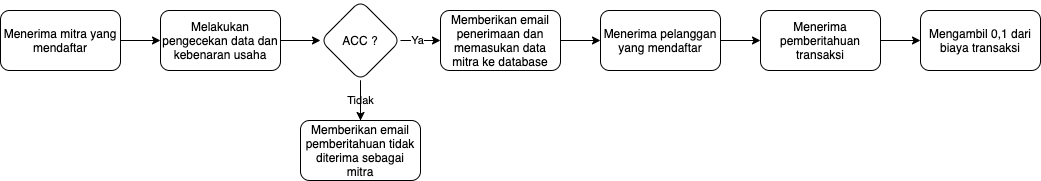

The diagram above was exported from draw.io. Its source (the exported page's mxGraphModel, read from the mxfile embedded in the PNG):
<mxGraphModel dx="946" dy="557" grid="1" gridSize="10" guides="1" tooltips="1" connect="1" arrows="1" fold="1" page="1" pageScale="1" pageWidth="827" pageHeight="1169" math="0" shadow="0">
  <root>
    <mxCell id="0" />
    <mxCell id="1" parent="0" />
    <mxCell id="1InAUrIdjsRoo219CJAr-3" value="" style="edgeStyle=orthogonalEdgeStyle;rounded=0;orthogonalLoop=1;jettySize=auto;html=1;" edge="1" parent="1" source="1InAUrIdjsRoo219CJAr-1" target="1InAUrIdjsRoo219CJAr-2">
      <mxGeometry relative="1" as="geometry" />
    </mxCell>
    <mxCell id="1InAUrIdjsRoo219CJAr-1" value="Menerima mitra yang mendaftar" style="rounded=1;whiteSpace=wrap;html=1;" vertex="1" parent="1">
      <mxGeometry x="300" y="50" width="120" height="60" as="geometry" />
    </mxCell>
    <mxCell id="1InAUrIdjsRoo219CJAr-5" value="" style="edgeStyle=orthogonalEdgeStyle;rounded=0;orthogonalLoop=1;jettySize=auto;html=1;" edge="1" parent="1" source="1InAUrIdjsRoo219CJAr-2">
      <mxGeometry relative="1" as="geometry">
        <mxPoint x="620.0000000000002" y="80" as="targetPoint" />
      </mxGeometry>
    </mxCell>
    <mxCell id="1InAUrIdjsRoo219CJAr-2" value="Melakukan pengecekan data dan kebenaran usaha" style="rounded=1;whiteSpace=wrap;html=1;" vertex="1" parent="1">
      <mxGeometry x="460" y="50" width="120" height="60" as="geometry" />
    </mxCell>
    <mxCell id="1InAUrIdjsRoo219CJAr-9" value="Tidak" style="edgeStyle=orthogonalEdgeStyle;rounded=0;orthogonalLoop=1;jettySize=auto;html=1;" edge="1" parent="1" source="1InAUrIdjsRoo219CJAr-6" target="1InAUrIdjsRoo219CJAr-8">
      <mxGeometry relative="1" as="geometry" />
    </mxCell>
    <mxCell id="1InAUrIdjsRoo219CJAr-11" value="" style="edgeStyle=orthogonalEdgeStyle;rounded=0;orthogonalLoop=1;jettySize=auto;html=1;" edge="1" parent="1" source="1InAUrIdjsRoo219CJAr-6" target="1InAUrIdjsRoo219CJAr-10">
      <mxGeometry relative="1" as="geometry" />
    </mxCell>
    <mxCell id="1InAUrIdjsRoo219CJAr-12" value="Ya" style="edgeLabel;html=1;align=center;verticalAlign=middle;resizable=0;points=[];" vertex="1" connectable="0" parent="1InAUrIdjsRoo219CJAr-11">
      <mxGeometry x="-0.2" y="1" relative="1" as="geometry">
        <mxPoint as="offset" />
      </mxGeometry>
    </mxCell>
    <mxCell id="1InAUrIdjsRoo219CJAr-35" value="" style="edgeStyle=orthogonalEdgeStyle;rounded=0;orthogonalLoop=1;jettySize=auto;html=1;" edge="1" parent="1" source="1InAUrIdjsRoo219CJAr-6">
      <mxGeometry relative="1" as="geometry">
        <mxPoint x="660" y="200" as="targetPoint" />
      </mxGeometry>
    </mxCell>
    <mxCell id="1InAUrIdjsRoo219CJAr-6" value="ACC ?" style="rhombus;whiteSpace=wrap;html=1;rounded=1;" vertex="1" parent="1">
      <mxGeometry x="620" y="40" width="80" height="80" as="geometry" />
    </mxCell>
    <mxCell id="1InAUrIdjsRoo219CJAr-8" value="Memberikan email pemberitahuan tidak diterima sebagai mitra" style="whiteSpace=wrap;html=1;rounded=1;" vertex="1" parent="1">
      <mxGeometry x="600" y="160" width="120" height="60" as="geometry" />
    </mxCell>
    <mxCell id="1InAUrIdjsRoo219CJAr-39" value="" style="edgeStyle=orthogonalEdgeStyle;rounded=0;orthogonalLoop=1;jettySize=auto;html=1;" edge="1" parent="1" source="1InAUrIdjsRoo219CJAr-10" target="1InAUrIdjsRoo219CJAr-36">
      <mxGeometry relative="1" as="geometry" />
    </mxCell>
    <mxCell id="1InAUrIdjsRoo219CJAr-10" value="Memberikan email penerimaan dan memasukan data mitra ke database" style="whiteSpace=wrap;html=1;rounded=1;" vertex="1" parent="1">
      <mxGeometry x="740" y="50" width="120" height="60" as="geometry" />
    </mxCell>
    <mxCell id="1InAUrIdjsRoo219CJAr-38" value="" style="edgeStyle=orthogonalEdgeStyle;rounded=0;orthogonalLoop=1;jettySize=auto;html=1;" edge="1" parent="1" source="1InAUrIdjsRoo219CJAr-36" target="1InAUrIdjsRoo219CJAr-37">
      <mxGeometry relative="1" as="geometry" />
    </mxCell>
    <mxCell id="1InAUrIdjsRoo219CJAr-36" value="Menerima pelanggan yang mendaftar" style="rounded=1;whiteSpace=wrap;html=1;" vertex="1" parent="1">
      <mxGeometry x="900" y="50" width="120" height="60" as="geometry" />
    </mxCell>
    <mxCell id="1InAUrIdjsRoo219CJAr-41" value="" style="edgeStyle=orthogonalEdgeStyle;rounded=0;orthogonalLoop=1;jettySize=auto;html=1;" edge="1" parent="1" source="1InAUrIdjsRoo219CJAr-37" target="1InAUrIdjsRoo219CJAr-40">
      <mxGeometry relative="1" as="geometry" />
    </mxCell>
    <mxCell id="1InAUrIdjsRoo219CJAr-37" value="Menerima pemberitahuan transaksi" style="rounded=1;whiteSpace=wrap;html=1;" vertex="1" parent="1">
      <mxGeometry x="1060" y="50" width="120" height="60" as="geometry" />
    </mxCell>
    <mxCell id="1InAUrIdjsRoo219CJAr-40" value="Mengambil 0,1 dari biaya transaksi" style="rounded=1;whiteSpace=wrap;html=1;" vertex="1" parent="1">
      <mxGeometry x="1220" y="50" width="120" height="60" as="geometry" />
    </mxCell>
  </root>
</mxGraphModel>